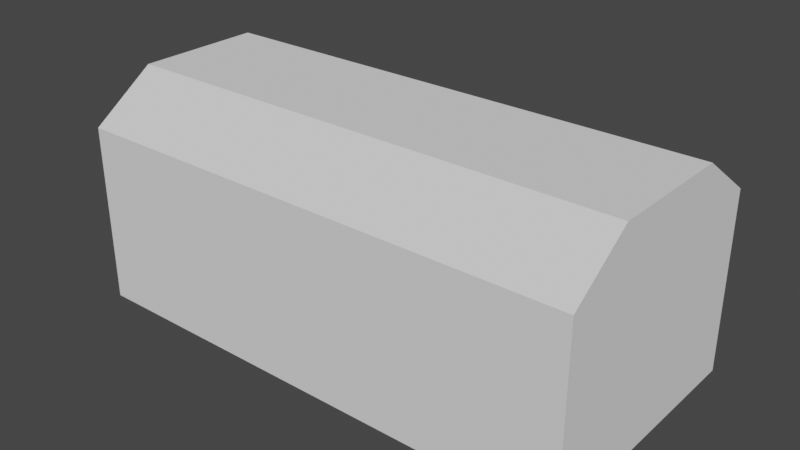 # Source: coffin_1.blend  (saved by Blender 3.4.6; exported with 4.5.12 LTS)
import bpy
from mathutils import Matrix  # noqa: F401  (used for matrix-valued properties, if any)

bpy.ops.wm.read_factory_settings(use_empty=True)
scene = bpy.context.scene
scene.name = 'Scene'

# ---- collections
col_collection = bpy.data.collections.new('Collection'); scene.collection.children.link(col_collection)

# ---- world
world_world = bpy.data.worlds.new('World'); scene.world = world_world
world_world.use_nodes = True; world_world.node_tree.nodes.clear()
_N = world_world.node_tree.nodes; _L = world_world.node_tree.links
n0 = _N.new('ShaderNodeOutputWorld'); n0.name = 'World Output'; n0.location = (300, 300)
n1 = _N.new('ShaderNodeBackground'); n1.name = 'Background'; n1.location = (10, 300)
n1.inputs[0].default_value = (0.05088, 0.05088, 0.05088, 1.0)
_L.new(n1.outputs[0], n0.inputs[0])
n0.is_active_output = True
world_world.color = (0.05088, 0.05088, 0.05088)
world_world.use_sun_shadow = False
world_world.sun_shadow_jitter_overblur = 0.0

# ---- meshes
me_cube_001 = bpy.data.meshes.new('Cube.001')
me_cube_001.from_pydata([(-1.0, -0.5, -0.3275), (-1.0, -0.5, 0.3725), (-1.0, 0.5, -0.3275), (-1.0, 0.5, 0.3725), (1.0, -0.5, -0.3275), (1.0, -0.5, 0.3725), (1.0, 0.5, -0.3275), (1.0, 0.5, 0.3725), (-1.0, 0.0, -0.3275), (-1.0, 0.0, 0.5475), (1.0, 0.0, -0.3275), (1.0, 0.0, 0.5475), (-1.0, -0.25, -0.3275), (1.0, -0.25, 0.5475), (-1.0, -0.25, 0.5475), (1.0, -0.25, -0.3275), (-1.0, 0.25, 0.5475), (1.0, 0.25, -0.3275), (-1.0, 0.25, -0.3275), (1.0, 0.25, 0.5475)], [], [(18, 16, 3, 2), (2, 3, 7, 6), (15, 13, 5, 4), (4, 5, 1, 0), (12, 15, 4, 0), (13, 14, 1, 5), (19, 16, 9, 11), (18, 17, 10, 8), (17, 19, 11, 10), (12, 14, 9, 8), (0, 1, 14, 12), (11, 9, 14, 13), (8, 10, 15, 12), (10, 11, 13, 15), (6, 7, 19, 17), (2, 6, 17, 18), (7, 3, 16, 19), (8, 9, 16, 18)])
_uv = me_cube_001.uv_layers.new(name='UVMap')
_uv.uv.foreach_set('vector', [0.3883, 0.6796, 0.7282, 0.6796, 0.6602, 0.7767, 0.3883, 0.7767, 1.0, 0.7767, 0.7282, 0.7767, 0.7282, 0.3883, 1.0, 0.3883, 0.3883, 0.2913, 0.7282, 0.2913, 0.6602, 0.3883, 0.3883, 0.3883, 1.0, 0.3883, 0.7282, 0.3883, 0.7282, 0.0, 1.0, 0.0, 0.0, 0.6796, 0.3883, 0.6796, 0.3883, 0.7767, 0.0, 0.7767, 0.0, 0.2913, 0.3883, 0.2913, 0.3883, 0.3883, 0.0, 0.3883, 0.0, 0.09709, 0.3883, 0.09709, 0.3883, 0.1942, 0.0, 0.1942, 0.0, 0.4854, 0.3883, 0.4854, 0.3883, 0.5825, 0.0, 0.5825, 0.3883, 0.09709, 0.7282, 0.09709, 0.7282, 0.1942, 0.3883, 0.1942, 0.3883, 0.4854, 0.7282, 0.4854, 0.7282, 0.5825, 0.3883, 0.5825, 0.3883, 0.3883, 0.6602, 0.3883, 0.7282, 0.4854, 0.3883, 0.4854, 0.0, 0.1942, 0.3883, 0.1942, 0.3883, 0.2913, 0.0, 0.2913, 0.0, 0.5825, 0.3883, 0.5825, 0.3883, 0.6796, 0.0, 0.6796, 0.3883, 0.1942, 0.7282, 0.1942, 0.7282, 0.2913, 0.3883, 0.2913, 0.3883, 0.0, 0.6602, 0.0, 0.7282, 0.09709, 0.3883, 0.09709, 0.0, 0.3883, 0.3883, 0.3883, 0.3883, 0.4854, 0.0, 0.4854, 0.0, 0.0, 0.3883, 0.0, 0.3883, 0.09709, 0.0, 0.09709, 0.3883, 0.5825, 0.7282, 0.5825, 0.7282, 0.6796, 0.3883, 0.6796])
me_cube_001.update()

# ---- objects
ob_cube = bpy.data.objects.new('Cube', me_cube_001)

# ---- transforms, parenting, visibility, modifiers, constraints
ob_cube.location = (0.0, 0.0, 0.0)

# ---- collection membership
col_collection.objects.link(ob_cube)

# ---- scene / render settings (as saved in the file)
scene.frame_start = 1; scene.frame_end = 250; scene.frame_set(1)
scene.render.engine = 'BLENDER_EEVEE_NEXT'
scene.cycles.sampling_pattern = 'TABULATED_SOBOL'
scene.cycles.use_light_tree = False
scene.view_settings.view_transform = 'Filmic'
bpy.context.view_layer.update()

# ---- added for rendering (the .blend has no active camera and no usable light): camera, sun
cam_auto = bpy.data.cameras.new('AutoCamera')
cam_auto.lens = 50.0
cam_auto.sensor_width = 36.0
cam_auto.clip_end = 1000.0
ob_auto_camera = bpy.data.objects.new('AutoCamera', cam_auto)
scene.collection.objects.link(ob_auto_camera)
ob_auto_camera.location = (2.22162, -2.66595, 1.8873)
ob_auto_camera.rotation_euler = (1.09748, -7.21219e-08, 0.694738)
scene.camera = ob_auto_camera
light_auto_sun = bpy.data.lights.new('AutoSun', 'SUN')
light_auto_sun.energy = 3.0
light_auto_sun.angle = 0.0523599
ob_auto_sun = bpy.data.objects.new('AutoSun', light_auto_sun)
scene.collection.objects.link(ob_auto_sun)
ob_auto_sun.rotation_euler = (0.872665, 0.174533, 0.523599)
bpy.context.view_layer.update()
